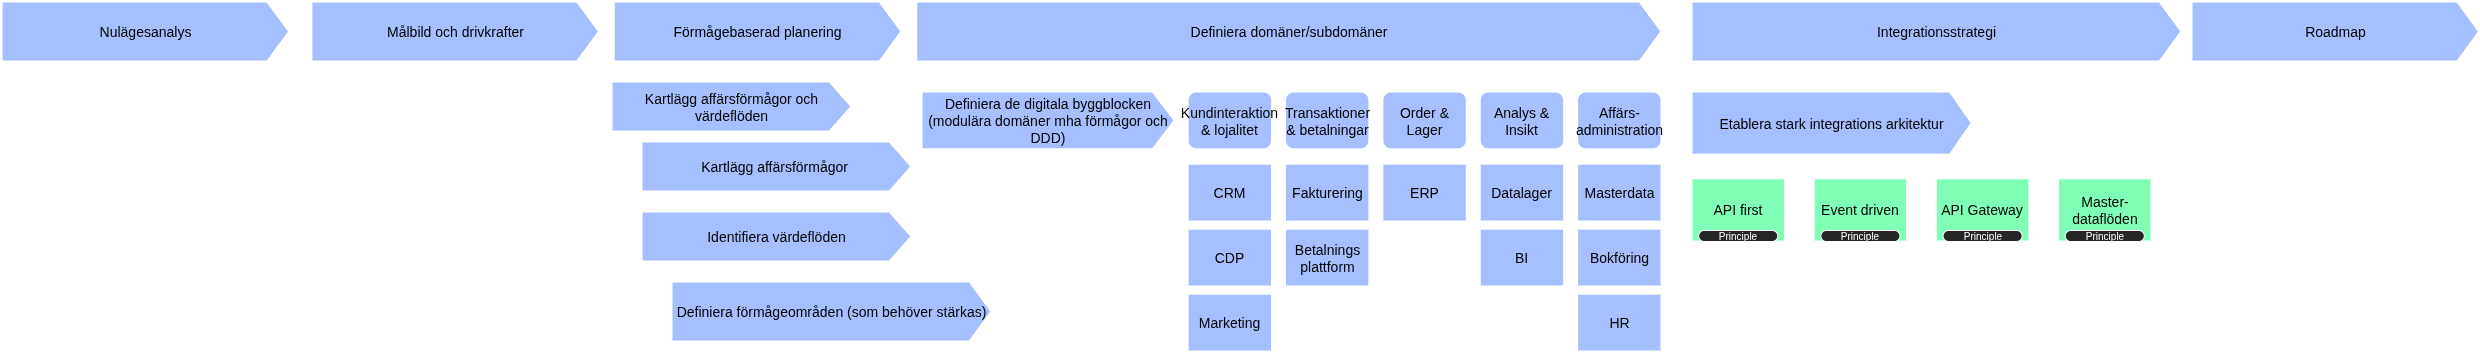

The diagram above was exported from draw.io. Its source (the exported page's mxGraphModel, read from the mxfile embedded in the PNG):
<mxGraphModel dx="1360" dy="843" grid="1" gridSize="10" guides="1" tooltips="1" connect="1" arrows="1" fold="1" page="1" pageScale="1" pageWidth="850" pageHeight="1100" math="0" shadow="0">
  <root>
    <mxCell id="0" />
    <mxCell id="1" parent="0" />
    <mxCell id="lMbYFvametADcgpSQA8l-4" value="" style="group" parent="1" vertex="1" connectable="0">
      <mxGeometry x="1050" y="210" width="740" height="260" as="geometry" />
    </mxCell>
    <mxCell id="qHdj4RNm7MIf-dMEYML9-5" value="&lt;div&gt;Definiera de digitala byggblocken&lt;/div&gt;&lt;div&gt;(modulära domäner mha förmågor och DDD)&lt;/div&gt;" style="html=1;shadow=0;dashed=0;align=center;verticalAlign=middle;shape=mxgraph.arrows2.arrow;dy=0;dx=22;notch=0;strokeColor=#FFFFFF;strokeWidth=2;fontSize=14;fillColor=#A6C0FF;whiteSpace=wrap;" parent="lMbYFvametADcgpSQA8l-4" vertex="1">
      <mxGeometry width="253.1578947368421" height="57.77777777777778" as="geometry" />
    </mxCell>
    <mxCell id="qHdj4RNm7MIf-dMEYML9-7" value="Kundinteraktion &amp;amp; lojalitet" style="rounded=1;whiteSpace=wrap;html=1;strokeColor=#FFFFFF;strokeWidth=2;fillColor=#a6c0ff;fontSize=14;" parent="lMbYFvametADcgpSQA8l-4" vertex="1">
      <mxGeometry x="266.140350877193" width="84.38596491228071" height="57.77777777777778" as="geometry" />
    </mxCell>
    <mxCell id="qHdj4RNm7MIf-dMEYML9-8" value="Transaktioner &amp;amp; betalningar" style="rounded=1;whiteSpace=wrap;html=1;strokeColor=#FFFFFF;strokeWidth=2;fillColor=#a6c0ff;fontSize=14;" parent="lMbYFvametADcgpSQA8l-4" vertex="1">
      <mxGeometry x="363.50877192982455" width="84.38596491228071" height="57.77777777777778" as="geometry" />
    </mxCell>
    <mxCell id="qHdj4RNm7MIf-dMEYML9-9" value="Order &amp;amp; Lager" style="rounded=1;whiteSpace=wrap;html=1;strokeColor=#FFFFFF;strokeWidth=2;fillColor=#a6c0ff;fontSize=14;" parent="lMbYFvametADcgpSQA8l-4" vertex="1">
      <mxGeometry x="460.87719298245617" width="84.38596491228071" height="57.77777777777778" as="geometry" />
    </mxCell>
    <mxCell id="qHdj4RNm7MIf-dMEYML9-10" value="CRM" style="whiteSpace=wrap;html=1;strokeColor=#FFFFFF;strokeWidth=2;fontSize=14;fillColor=#A6C0FF;shadow=0;dashed=0;" parent="lMbYFvametADcgpSQA8l-4" vertex="1">
      <mxGeometry x="266.140350877193" y="72.22222222222224" width="84.38596491228071" height="57.77777777777778" as="geometry" />
    </mxCell>
    <mxCell id="qHdj4RNm7MIf-dMEYML9-11" value="CDP" style="whiteSpace=wrap;html=1;strokeColor=#FFFFFF;strokeWidth=2;fontSize=14;fillColor=#A6C0FF;shadow=0;dashed=0;" parent="lMbYFvametADcgpSQA8l-4" vertex="1">
      <mxGeometry x="266.140350877193" y="137.22222222222223" width="84.38596491228071" height="57.77777777777778" as="geometry" />
    </mxCell>
    <mxCell id="qHdj4RNm7MIf-dMEYML9-12" value="Marketing" style="whiteSpace=wrap;html=1;strokeColor=#FFFFFF;strokeWidth=2;fontSize=14;fillColor=#A6C0FF;shadow=0;dashed=0;" parent="lMbYFvametADcgpSQA8l-4" vertex="1">
      <mxGeometry x="266.140350877193" y="202.2222222222222" width="84.38596491228071" height="57.77777777777778" as="geometry" />
    </mxCell>
    <mxCell id="qHdj4RNm7MIf-dMEYML9-13" value="Fakturering" style="whiteSpace=wrap;html=1;strokeColor=#FFFFFF;strokeWidth=2;fontSize=14;fillColor=#A6C0FF;shadow=0;dashed=0;" parent="lMbYFvametADcgpSQA8l-4" vertex="1">
      <mxGeometry x="363.50877192982455" y="72.22222222222224" width="84.38596491228071" height="57.77777777777778" as="geometry" />
    </mxCell>
    <mxCell id="qHdj4RNm7MIf-dMEYML9-15" value="ERP" style="whiteSpace=wrap;html=1;strokeColor=#FFFFFF;strokeWidth=2;fontSize=14;fillColor=#A6C0FF;shadow=0;dashed=0;" parent="lMbYFvametADcgpSQA8l-4" vertex="1">
      <mxGeometry x="460.87719298245617" y="72.22222222222224" width="84.38596491228071" height="57.77777777777778" as="geometry" />
    </mxCell>
    <mxCell id="qHdj4RNm7MIf-dMEYML9-18" value="Analys &amp;amp; Insikt" style="rounded=1;whiteSpace=wrap;html=1;strokeColor=#FFFFFF;strokeWidth=2;fillColor=#a6c0ff;fontSize=14;" parent="lMbYFvametADcgpSQA8l-4" vertex="1">
      <mxGeometry x="558.2456140350878" width="84.38596491228071" height="57.77777777777778" as="geometry" />
    </mxCell>
    <mxCell id="qHdj4RNm7MIf-dMEYML9-19" value="Datalager" style="whiteSpace=wrap;html=1;strokeColor=#FFFFFF;strokeWidth=2;fontSize=14;fillColor=#A6C0FF;shadow=0;dashed=0;" parent="lMbYFvametADcgpSQA8l-4" vertex="1">
      <mxGeometry x="558.2456140350878" y="72.22222222222224" width="84.38596491228071" height="57.77777777777778" as="geometry" />
    </mxCell>
    <mxCell id="qHdj4RNm7MIf-dMEYML9-20" value="BI" style="whiteSpace=wrap;html=1;strokeColor=#FFFFFF;strokeWidth=2;fontSize=14;fillColor=#A6C0FF;shadow=0;dashed=0;" parent="lMbYFvametADcgpSQA8l-4" vertex="1">
      <mxGeometry x="558.2456140350878" y="137.22222222222223" width="84.38596491228071" height="57.77777777777778" as="geometry" />
    </mxCell>
    <mxCell id="qHdj4RNm7MIf-dMEYML9-21" value="Affärs-administration" style="rounded=1;whiteSpace=wrap;html=1;strokeColor=#FFFFFF;strokeWidth=2;fillColor=#a6c0ff;fontSize=14;" parent="lMbYFvametADcgpSQA8l-4" vertex="1">
      <mxGeometry x="655.6140350877193" width="84.38596491228071" height="57.77777777777778" as="geometry" />
    </mxCell>
    <mxCell id="qHdj4RNm7MIf-dMEYML9-22" value="Masterdata" style="whiteSpace=wrap;html=1;strokeColor=#FFFFFF;strokeWidth=2;fontSize=14;fillColor=#A6C0FF;shadow=0;dashed=0;" parent="lMbYFvametADcgpSQA8l-4" vertex="1">
      <mxGeometry x="655.6140350877193" y="72.22222222222224" width="84.38596491228071" height="57.77777777777778" as="geometry" />
    </mxCell>
    <mxCell id="qHdj4RNm7MIf-dMEYML9-23" value="Bokföring" style="whiteSpace=wrap;html=1;strokeColor=#FFFFFF;strokeWidth=2;fontSize=14;fillColor=#A6C0FF;shadow=0;dashed=0;" parent="lMbYFvametADcgpSQA8l-4" vertex="1">
      <mxGeometry x="655.6140350877193" y="137.22222222222223" width="84.38596491228071" height="57.77777777777778" as="geometry" />
    </mxCell>
    <mxCell id="qHdj4RNm7MIf-dMEYML9-24" value="HR" style="whiteSpace=wrap;html=1;strokeColor=#FFFFFF;strokeWidth=2;fontSize=14;fillColor=#A6C0FF;shadow=0;dashed=0;" parent="lMbYFvametADcgpSQA8l-4" vertex="1">
      <mxGeometry x="655.6140350877193" y="202.2222222222222" width="84.38596491228071" height="57.77777777777778" as="geometry" />
    </mxCell>
    <mxCell id="lMbYFvametADcgpSQA8l-3" value="Betalnings&lt;div&gt;plattform&lt;/div&gt;" style="whiteSpace=wrap;html=1;strokeColor=#FFFFFF;strokeWidth=2;fontSize=14;fillColor=#A6C0FF;shadow=0;dashed=0;" parent="lMbYFvametADcgpSQA8l-4" vertex="1">
      <mxGeometry x="363.50877192982455" y="137.22222222222223" width="84.38596491228071" height="57.77777777777778" as="geometry" />
    </mxCell>
    <mxCell id="lMbYFvametADcgpSQA8l-6" value="" style="group" parent="1" vertex="1" connectable="0">
      <mxGeometry x="740" y="200" width="380" height="260" as="geometry" />
    </mxCell>
    <mxCell id="qHdj4RNm7MIf-dMEYML9-1" value="Kartlägg affärsförmågor och värdeflöden" style="html=1;shadow=0;dashed=0;align=center;verticalAlign=middle;shape=mxgraph.arrows2.arrow;dy=0;dx=22;notch=0;strokeColor=#FFFFFF;strokeWidth=2;fontSize=14;fillColor=#A6C0FF;whiteSpace=wrap;" parent="lMbYFvametADcgpSQA8l-6" vertex="1">
      <mxGeometry width="240" height="50" as="geometry" />
    </mxCell>
    <mxCell id="qHdj4RNm7MIf-dMEYML9-2" value="&lt;div&gt;Kartlägg affärsförmågor&amp;nbsp;&lt;/div&gt;" style="html=1;shadow=0;dashed=0;align=center;verticalAlign=middle;shape=mxgraph.arrows2.arrow;dy=0;dx=22;notch=0;strokeColor=#FFFFFF;strokeWidth=2;fontSize=14;fillColor=#A6C0FF;whiteSpace=wrap;" parent="lMbYFvametADcgpSQA8l-6" vertex="1">
      <mxGeometry x="30" y="60" width="270" height="50" as="geometry" />
    </mxCell>
    <mxCell id="qHdj4RNm7MIf-dMEYML9-3" value="&lt;div&gt;Identifiera värdeflöden&lt;/div&gt;" style="html=1;shadow=0;dashed=0;align=center;verticalAlign=middle;shape=mxgraph.arrows2.arrow;dy=0;dx=22;notch=0;strokeColor=#FFFFFF;strokeWidth=2;fontSize=14;fillColor=#A6C0FF;whiteSpace=wrap;" parent="lMbYFvametADcgpSQA8l-6" vertex="1">
      <mxGeometry x="30" y="130" width="270" height="50" as="geometry" />
    </mxCell>
    <mxCell id="qHdj4RNm7MIf-dMEYML9-4" value="Definiera förmågeområden (som behöver stärkas)" style="html=1;shadow=0;dashed=0;align=center;verticalAlign=middle;shape=mxgraph.arrows2.arrow;dy=0;dx=22;notch=0;strokeColor=#FFFFFF;strokeWidth=2;fontSize=14;fillColor=#A6C0FF;whiteSpace=wrap;" parent="lMbYFvametADcgpSQA8l-6" vertex="1">
      <mxGeometry x="60" y="200" width="320" height="60" as="geometry" />
    </mxCell>
    <mxCell id="DhkzYJObcYTAioVTZeIW-1" value="Nulägesanalys" style="html=1;shadow=0;dashed=0;align=center;verticalAlign=middle;shape=mxgraph.arrows2.arrow;dy=0;dx=22;notch=0;strokeColor=#FFFFFF;strokeWidth=2;fontSize=14;fillColor=#A6C0FF;whiteSpace=wrap;" parent="1" vertex="1">
      <mxGeometry x="130" y="120" width="287.7049180327869" height="60" as="geometry" />
    </mxCell>
    <mxCell id="DhkzYJObcYTAioVTZeIW-2" value="Målbild och drivkrafter" style="html=1;shadow=0;dashed=0;align=center;verticalAlign=middle;shape=mxgraph.arrows2.arrow;dy=0;dx=22;notch=0;strokeColor=#FFFFFF;strokeWidth=2;fontSize=14;fillColor=#A6C0FF;whiteSpace=wrap;" parent="1" vertex="1">
      <mxGeometry x="439.8360655737705" y="120" width="287.7049180327869" height="60" as="geometry" />
    </mxCell>
    <mxCell id="DhkzYJObcYTAioVTZeIW-3" value="Förmågebaserad planering" style="html=1;shadow=0;dashed=0;align=center;verticalAlign=middle;shape=mxgraph.arrows2.arrow;dy=0;dx=22;notch=0;strokeColor=#FFFFFF;strokeWidth=2;fontSize=14;fillColor=#A6C0FF;whiteSpace=wrap;" parent="1" vertex="1">
      <mxGeometry x="742.2950819672132" y="120" width="287.7049180327869" height="60" as="geometry" />
    </mxCell>
    <mxCell id="DhkzYJObcYTAioVTZeIW-4" value="Definiera domäner/subdomäner" style="html=1;shadow=0;dashed=0;align=center;verticalAlign=middle;shape=mxgraph.arrows2.arrow;dy=0;dx=22;notch=0;strokeColor=#FFFFFF;strokeWidth=2;fontSize=14;fillColor=#A6C0FF;whiteSpace=wrap;" parent="1" vertex="1">
      <mxGeometry x="1044.75" y="120" width="745.25" height="60" as="geometry" />
    </mxCell>
    <mxCell id="DhkzYJObcYTAioVTZeIW-5" value="Integrationsstrategi" style="html=1;shadow=0;dashed=0;align=center;verticalAlign=middle;shape=mxgraph.arrows2.arrow;dy=0;dx=22;notch=0;strokeColor=#FFFFFF;strokeWidth=2;fontSize=14;fillColor=#A6C0FF;whiteSpace=wrap;" parent="1" vertex="1">
      <mxGeometry x="1820" y="120" width="490" height="60" as="geometry" />
    </mxCell>
    <mxCell id="DhkzYJObcYTAioVTZeIW-6" value="Roadmap" style="html=1;shadow=0;dashed=0;align=center;verticalAlign=middle;shape=mxgraph.arrows2.arrow;dy=0;dx=22;notch=0;strokeColor=#FFFFFF;strokeWidth=2;fontSize=14;fillColor=#A6C0FF;whiteSpace=wrap;" parent="1" vertex="1">
      <mxGeometry x="2319.995081967213" y="120" width="287.7049180327869" height="60" as="geometry" />
    </mxCell>
    <mxCell id="lMbYFvametADcgpSQA8l-9" value="" style="group" parent="1" vertex="1" connectable="0">
      <mxGeometry x="1820" y="210" width="460" height="150" as="geometry" />
    </mxCell>
    <mxCell id="lMbYFvametADcgpSQA8l-8" value="" style="group" parent="lMbYFvametADcgpSQA8l-9" vertex="1" connectable="0">
      <mxGeometry width="460" height="150" as="geometry" />
    </mxCell>
    <mxCell id="qHdj4RNm7MIf-dMEYML9-25" value="Etablera stark integrations arkitektur" style="html=1;shadow=0;dashed=0;align=center;verticalAlign=middle;shape=mxgraph.arrows2.arrow;dy=0;dx=22;notch=0;strokeColor=#FFFFFF;strokeWidth=2;fontSize=14;fillColor=#A6C0FF;whiteSpace=wrap;" parent="lMbYFvametADcgpSQA8l-8" vertex="1">
      <mxGeometry width="280.3125" height="63.15789473684211" as="geometry" />
    </mxCell>
    <mxCell id="e30mUa0BxcOdlwrt8hik-1" value="API first" style="whiteSpace=wrap;html=1;strokeColor=#FFFFFF;strokeWidth=2;fontSize=14;fillColor=light-dark(#80FFB7,#344A80);shadow=0;dashed=0;" parent="lMbYFvametADcgpSQA8l-8" vertex="1">
      <mxGeometry y="86.84210526315789" width="93.4375" height="63.15789473684211" as="geometry" />
    </mxCell>
    <mxCell id="e30mUa0BxcOdlwrt8hik-2" value="Event driven" style="whiteSpace=wrap;html=1;strokeColor=#FFFFFF;strokeWidth=2;fontSize=14;fillColor=light-dark(#80FFB7,#344A80);shadow=0;dashed=0;" parent="lMbYFvametADcgpSQA8l-8" vertex="1">
      <mxGeometry x="122.1875" y="86.84210526315789" width="93.4375" height="63.15789473684211" as="geometry" />
    </mxCell>
    <mxCell id="e30mUa0BxcOdlwrt8hik-5" value="API Gateway" style="whiteSpace=wrap;html=1;strokeColor=#FFFFFF;strokeWidth=2;fontSize=14;fillColor=light-dark(#80FFB7,#344A80);shadow=0;dashed=0;" parent="lMbYFvametADcgpSQA8l-8" vertex="1">
      <mxGeometry x="244.375" y="86.84210526315789" width="93.4375" height="63.15789473684211" as="geometry" />
    </mxCell>
    <mxCell id="lMbYFvametADcgpSQA8l-1" value="Master-dataflöden " style="whiteSpace=wrap;html=1;strokeColor=#FFFFFF;strokeWidth=2;fontSize=14;fillColor=light-dark(#80FFB7,#344A80);shadow=0;dashed=0;" parent="lMbYFvametADcgpSQA8l-8" vertex="1">
      <mxGeometry x="366.5625" y="86.84210526315789" width="93.4375" height="63.15789473684211" as="geometry" />
    </mxCell>
    <mxCell id="e30mUa0BxcOdlwrt8hik-3" value="Principle" style="rounded=1;whiteSpace=wrap;html=1;arcSize=50;strokeWidth=1;strokeColor=#FFFFFF;fillColor=#262626;fontSize=10;spacingBottom=1;spacingTop=1;fontColor=#FFFFFF;" parent="lMbYFvametADcgpSQA8l-9" vertex="1">
      <mxGeometry x="7.1875" y="138.94736842105263" width="79.0625" height="11.052631578947368" as="geometry" />
    </mxCell>
    <mxCell id="e30mUa0BxcOdlwrt8hik-4" value="Principle" style="rounded=1;whiteSpace=wrap;html=1;arcSize=50;strokeWidth=1;strokeColor=#FFFFFF;fillColor=#262626;fontSize=10;spacingBottom=1;spacingTop=1;fontColor=#FFFFFF;" parent="lMbYFvametADcgpSQA8l-9" vertex="1">
      <mxGeometry x="129.375" y="138.94736842105263" width="79.0625" height="11.052631578947368" as="geometry" />
    </mxCell>
    <mxCell id="e30mUa0BxcOdlwrt8hik-6" value="Principle" style="rounded=1;whiteSpace=wrap;html=1;arcSize=50;strokeWidth=1;strokeColor=#FFFFFF;fillColor=#262626;fontSize=10;spacingBottom=1;spacingTop=1;fontColor=#FFFFFF;" parent="lMbYFvametADcgpSQA8l-9" vertex="1">
      <mxGeometry x="251.5625" y="138.94736842105263" width="79.0625" height="11.052631578947368" as="geometry" />
    </mxCell>
    <mxCell id="lMbYFvametADcgpSQA8l-2" value="Principle" style="rounded=1;whiteSpace=wrap;html=1;arcSize=50;strokeWidth=1;strokeColor=#FFFFFF;fillColor=#262626;fontSize=10;spacingBottom=1;spacingTop=1;fontColor=#FFFFFF;" parent="lMbYFvametADcgpSQA8l-9" vertex="1">
      <mxGeometry x="373.75" y="138.94736842105263" width="79.0625" height="11.052631578947368" as="geometry" />
    </mxCell>
  </root>
</mxGraphModel>